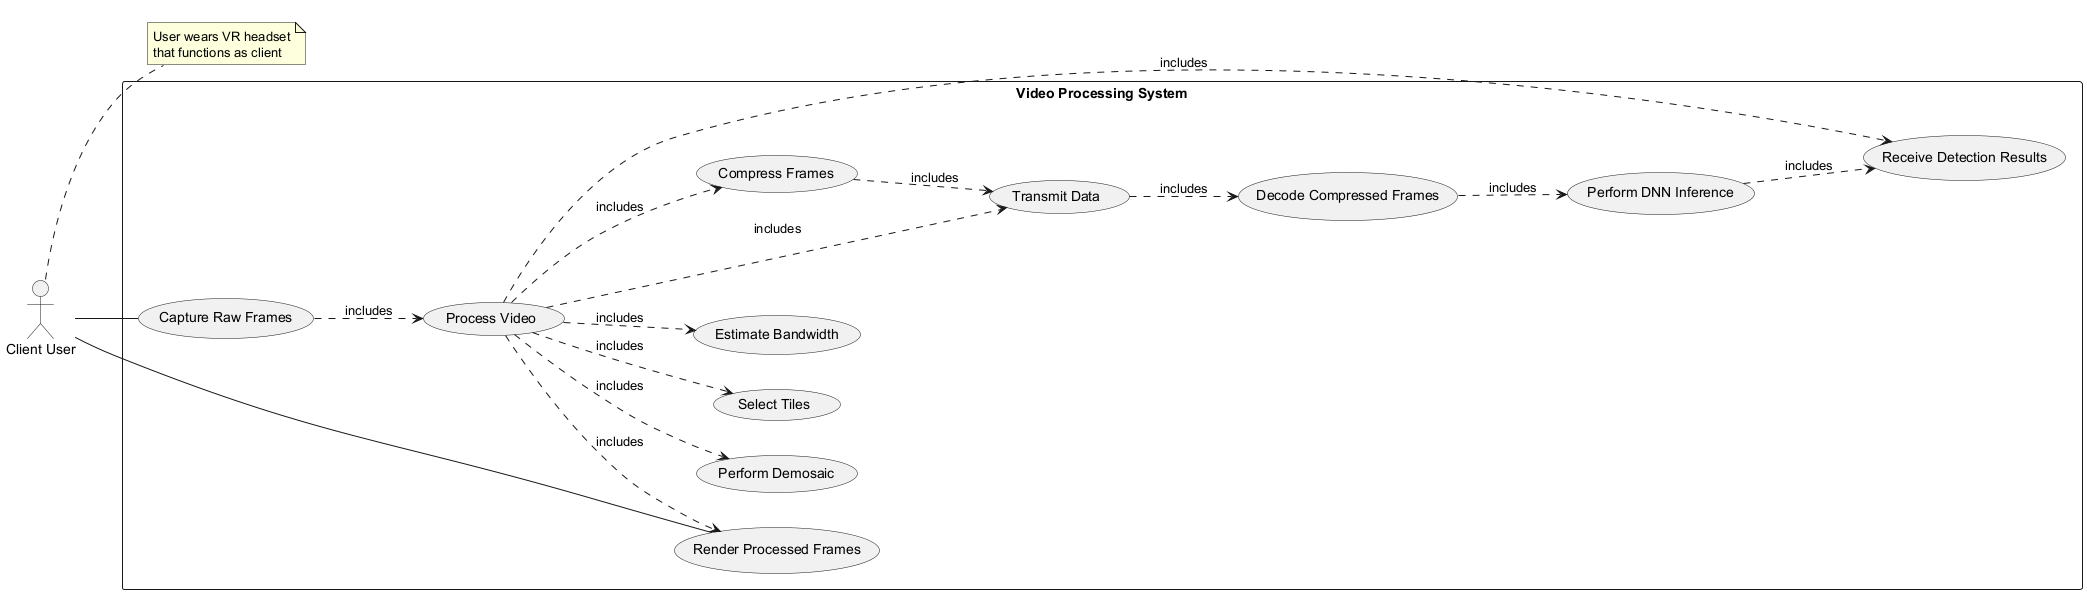

The diagram above was rendered by PlantUML. Its source (embedded in the PNG):
@startuml
left to right direction

actor "Client User" as user

rectangle "Video Processing System" {
  usecase "Capture Raw Frames" as UC1
  usecase "Process Video" as UC2
  usecase "Perform Demosaic" as UC3
  usecase "Select Tiles" as UC4
  usecase "Estimate Bandwidth" as UC5
  usecase "Compress Frames" as UC6
  usecase "Transmit Data" as UC7
  usecase "Receive Detection Results" as UC8
  usecase "Render Processed Frames" as UC9
  usecase "Perform DNN Inference" as UC10
  usecase "Decode Compressed Frames" as UC11
}

user -- UC1
user -- UC9

UC1 ..> UC2 : includes
UC2 ..> UC3 : includes
UC2 ..> UC4 : includes
UC2 ..> UC5 : includes
UC2 ..> UC6 : includes
UC2 ..> UC7 : includes
UC2 ..> UC8 : includes
UC2 ..> UC9 : includes
UC6 ..> UC7 : includes
UC7 ..> UC11 : includes
UC11 ..> UC10 : includes
UC10 ..> UC8 : includes

note right of user
  User wears VR headset
  that functions as client
end note
@enduml